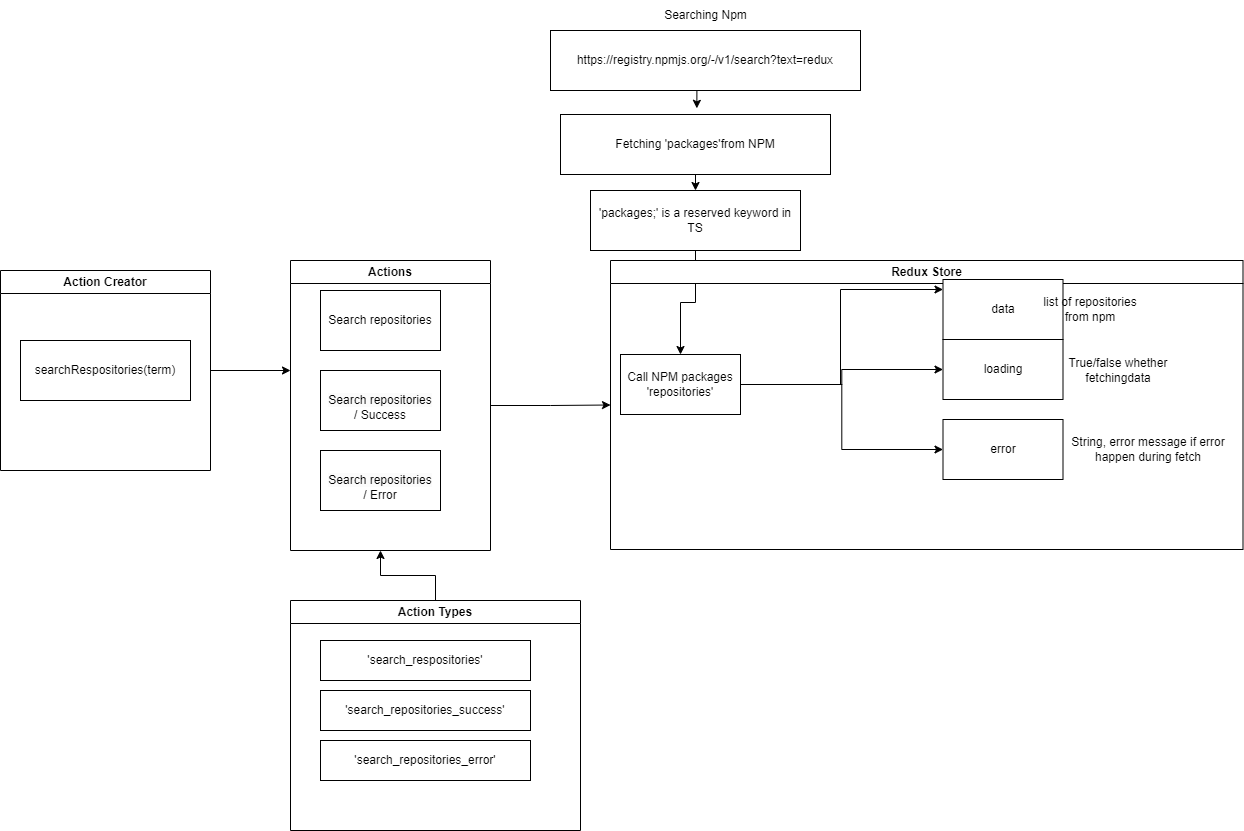

The diagram above was exported from draw.io. Its source (the exported page's mxGraphModel, read from the mxfile embedded in the PNG):
<mxGraphModel dx="2207" dy="704" grid="1" gridSize="10" guides="1" tooltips="1" connect="1" arrows="1" fold="1" page="1" pageScale="1" pageWidth="1169" pageHeight="827" math="0" shadow="0">
  <root>
    <mxCell id="0" />
    <mxCell id="1" parent="0" />
    <mxCell id="fvA4qmA-HaEemdrMtbjP-4" style="edgeStyle=orthogonalEdgeStyle;rounded=0;orthogonalLoop=1;jettySize=auto;html=1;exitX=0.5;exitY=1;exitDx=0;exitDy=0;entryX=0.505;entryY=-0.103;entryDx=0;entryDy=0;entryPerimeter=0;" edge="1" parent="1" source="fvA4qmA-HaEemdrMtbjP-1" target="fvA4qmA-HaEemdrMtbjP-3">
      <mxGeometry relative="1" as="geometry" />
    </mxCell>
    <mxCell id="fvA4qmA-HaEemdrMtbjP-1" value="https://registry.npmjs.org/-/v1/search?text=redux" style="rounded=0;whiteSpace=wrap;html=1;" vertex="1" parent="1">
      <mxGeometry x="280" y="330" width="310" height="60" as="geometry" />
    </mxCell>
    <mxCell id="fvA4qmA-HaEemdrMtbjP-2" value="Searching Npm" style="text;html=1;strokeColor=none;fillColor=none;align=center;verticalAlign=middle;whiteSpace=wrap;rounded=0;" vertex="1" parent="1">
      <mxGeometry x="352.5" y="300" width="165" height="30" as="geometry" />
    </mxCell>
    <mxCell id="fvA4qmA-HaEemdrMtbjP-6" style="edgeStyle=orthogonalEdgeStyle;rounded=0;orthogonalLoop=1;jettySize=auto;html=1;exitX=0.5;exitY=1;exitDx=0;exitDy=0;entryX=0.5;entryY=0;entryDx=0;entryDy=0;" edge="1" parent="1" source="fvA4qmA-HaEemdrMtbjP-3" target="fvA4qmA-HaEemdrMtbjP-5">
      <mxGeometry relative="1" as="geometry" />
    </mxCell>
    <mxCell id="fvA4qmA-HaEemdrMtbjP-3" value="Fetching 'packages'from NPM" style="rounded=0;whiteSpace=wrap;html=1;" vertex="1" parent="1">
      <mxGeometry x="290" y="414" width="270" height="60" as="geometry" />
    </mxCell>
    <mxCell id="fvA4qmA-HaEemdrMtbjP-8" style="edgeStyle=orthogonalEdgeStyle;rounded=0;orthogonalLoop=1;jettySize=auto;html=1;exitX=0.5;exitY=1;exitDx=0;exitDy=0;entryX=0.5;entryY=0;entryDx=0;entryDy=0;" edge="1" parent="1" source="fvA4qmA-HaEemdrMtbjP-5" target="fvA4qmA-HaEemdrMtbjP-7">
      <mxGeometry relative="1" as="geometry" />
    </mxCell>
    <mxCell id="fvA4qmA-HaEemdrMtbjP-5" value="'packages;' is a reserved keyword in TS" style="rounded=0;whiteSpace=wrap;html=1;" vertex="1" parent="1">
      <mxGeometry x="320" y="490" width="210" height="60" as="geometry" />
    </mxCell>
    <mxCell id="fvA4qmA-HaEemdrMtbjP-19" value="Redux Store&lt;br&gt;" style="swimlane;whiteSpace=wrap;html=1;" vertex="1" parent="1">
      <mxGeometry x="340" y="560" width="632.5" height="289" as="geometry" />
    </mxCell>
    <mxCell id="fvA4qmA-HaEemdrMtbjP-12" style="edgeStyle=orthogonalEdgeStyle;rounded=0;orthogonalLoop=1;jettySize=auto;html=1;" edge="1" parent="fvA4qmA-HaEemdrMtbjP-19" source="fvA4qmA-HaEemdrMtbjP-7">
      <mxGeometry relative="1" as="geometry">
        <mxPoint x="332.5" y="29" as="targetPoint" />
        <Array as="points">
          <mxPoint x="230" y="124" />
          <mxPoint x="230" y="29" />
        </Array>
      </mxGeometry>
    </mxCell>
    <mxCell id="fvA4qmA-HaEemdrMtbjP-7" value="Call NPM packages 'repositories'" style="rounded=0;whiteSpace=wrap;html=1;" vertex="1" parent="fvA4qmA-HaEemdrMtbjP-19">
      <mxGeometry x="10" y="94" width="120" height="60" as="geometry" />
    </mxCell>
    <mxCell id="fvA4qmA-HaEemdrMtbjP-9" value="error" style="rounded=0;whiteSpace=wrap;html=1;" vertex="1" parent="fvA4qmA-HaEemdrMtbjP-19">
      <mxGeometry x="332.5" y="159" width="120" height="60" as="geometry" />
    </mxCell>
    <mxCell id="fvA4qmA-HaEemdrMtbjP-14" style="edgeStyle=orthogonalEdgeStyle;rounded=0;orthogonalLoop=1;jettySize=auto;html=1;entryX=0;entryY=0.5;entryDx=0;entryDy=0;" edge="1" parent="fvA4qmA-HaEemdrMtbjP-19" source="fvA4qmA-HaEemdrMtbjP-7" target="fvA4qmA-HaEemdrMtbjP-9">
      <mxGeometry relative="1" as="geometry" />
    </mxCell>
    <mxCell id="fvA4qmA-HaEemdrMtbjP-10" value="loading" style="rounded=0;whiteSpace=wrap;html=1;" vertex="1" parent="fvA4qmA-HaEemdrMtbjP-19">
      <mxGeometry x="332.5" y="79" width="120" height="60" as="geometry" />
    </mxCell>
    <mxCell id="fvA4qmA-HaEemdrMtbjP-13" style="edgeStyle=orthogonalEdgeStyle;rounded=0;orthogonalLoop=1;jettySize=auto;html=1;exitX=1;exitY=0.5;exitDx=0;exitDy=0;entryX=0;entryY=0.5;entryDx=0;entryDy=0;" edge="1" parent="fvA4qmA-HaEemdrMtbjP-19" source="fvA4qmA-HaEemdrMtbjP-7" target="fvA4qmA-HaEemdrMtbjP-10">
      <mxGeometry relative="1" as="geometry" />
    </mxCell>
    <mxCell id="fvA4qmA-HaEemdrMtbjP-16" value="True/false whether fetchingdata" style="text;html=1;strokeColor=none;fillColor=none;align=center;verticalAlign=middle;whiteSpace=wrap;rounded=0;" vertex="1" parent="fvA4qmA-HaEemdrMtbjP-19">
      <mxGeometry x="442.5" y="94.5" width="130" height="30" as="geometry" />
    </mxCell>
    <mxCell id="fvA4qmA-HaEemdrMtbjP-17" value="String, error message if error happen during fetch" style="text;html=1;strokeColor=none;fillColor=none;align=center;verticalAlign=middle;whiteSpace=wrap;rounded=0;" vertex="1" parent="fvA4qmA-HaEemdrMtbjP-19">
      <mxGeometry x="452.5" y="174" width="170" height="30" as="geometry" />
    </mxCell>
    <mxCell id="fvA4qmA-HaEemdrMtbjP-11" value="data" style="rounded=0;whiteSpace=wrap;html=1;" vertex="1" parent="fvA4qmA-HaEemdrMtbjP-19">
      <mxGeometry x="332.5" y="19" width="120" height="60" as="geometry" />
    </mxCell>
    <mxCell id="fvA4qmA-HaEemdrMtbjP-15" value="list of repositories from npm" style="text;html=1;strokeColor=none;fillColor=none;align=center;verticalAlign=middle;whiteSpace=wrap;rounded=0;" vertex="1" parent="fvA4qmA-HaEemdrMtbjP-19">
      <mxGeometry x="430" y="34" width="100" height="30" as="geometry" />
    </mxCell>
    <mxCell id="fvA4qmA-HaEemdrMtbjP-28" style="edgeStyle=orthogonalEdgeStyle;rounded=0;orthogonalLoop=1;jettySize=auto;html=1;entryX=0;entryY=0.5;entryDx=0;entryDy=0;" edge="1" parent="1" source="fvA4qmA-HaEemdrMtbjP-21" target="fvA4qmA-HaEemdrMtbjP-19">
      <mxGeometry relative="1" as="geometry" />
    </mxCell>
    <mxCell id="fvA4qmA-HaEemdrMtbjP-21" value="Actions" style="swimlane;whiteSpace=wrap;html=1;" vertex="1" parent="1">
      <mxGeometry x="20" y="560" width="200" height="290" as="geometry" />
    </mxCell>
    <mxCell id="fvA4qmA-HaEemdrMtbjP-27" value="&lt;br&gt;&lt;span style=&quot;color: rgb(0, 0, 0); font-family: Helvetica; font-size: 12px; font-style: normal; font-variant-ligatures: normal; font-variant-caps: normal; font-weight: 400; letter-spacing: normal; orphans: 2; text-align: center; text-indent: 0px; text-transform: none; widows: 2; word-spacing: 0px; -webkit-text-stroke-width: 0px; background-color: rgb(251, 251, 251); text-decoration-thickness: initial; text-decoration-style: initial; text-decoration-color: initial; float: none; display: inline !important;&quot;&gt;Search repositories&lt;/span&gt;&lt;br&gt;/ Success" style="rounded=0;whiteSpace=wrap;html=1;" vertex="1" parent="fvA4qmA-HaEemdrMtbjP-21">
      <mxGeometry x="30" y="110" width="120" height="60" as="geometry" />
    </mxCell>
    <mxCell id="fvA4qmA-HaEemdrMtbjP-26" value="Search repositories" style="rounded=0;whiteSpace=wrap;html=1;" vertex="1" parent="fvA4qmA-HaEemdrMtbjP-21">
      <mxGeometry x="30" y="30" width="120" height="60" as="geometry" />
    </mxCell>
    <mxCell id="fvA4qmA-HaEemdrMtbjP-25" value="&lt;br&gt;&lt;span style=&quot;color: rgb(0, 0, 0); font-family: Helvetica; font-size: 12px; font-style: normal; font-variant-ligatures: normal; font-variant-caps: normal; font-weight: 400; letter-spacing: normal; orphans: 2; text-align: center; text-indent: 0px; text-transform: none; widows: 2; word-spacing: 0px; -webkit-text-stroke-width: 0px; background-color: rgb(251, 251, 251); text-decoration-thickness: initial; text-decoration-style: initial; text-decoration-color: initial; float: none; display: inline !important;&quot;&gt;Search repositories&lt;/span&gt;&lt;br&gt;/ Error" style="rounded=0;whiteSpace=wrap;html=1;" vertex="1" parent="fvA4qmA-HaEemdrMtbjP-21">
      <mxGeometry x="30" y="190" width="120" height="60" as="geometry" />
    </mxCell>
    <mxCell id="fvA4qmA-HaEemdrMtbjP-38" value="" style="edgeStyle=orthogonalEdgeStyle;rounded=0;orthogonalLoop=1;jettySize=auto;html=1;" edge="1" parent="1" source="fvA4qmA-HaEemdrMtbjP-29">
      <mxGeometry relative="1" as="geometry">
        <mxPoint x="110" y="850" as="targetPoint" />
      </mxGeometry>
    </mxCell>
    <mxCell id="fvA4qmA-HaEemdrMtbjP-29" value="Action Types" style="swimlane;whiteSpace=wrap;html=1;startSize=23;" vertex="1" parent="1">
      <mxGeometry x="20" y="900" width="290" height="230" as="geometry" />
    </mxCell>
    <mxCell id="fvA4qmA-HaEemdrMtbjP-32" value="'search_repositories_success'" style="rounded=0;whiteSpace=wrap;html=1;" vertex="1" parent="fvA4qmA-HaEemdrMtbjP-29">
      <mxGeometry x="30" y="90" width="210" height="40" as="geometry" />
    </mxCell>
    <mxCell id="fvA4qmA-HaEemdrMtbjP-30" value="'search_respositories'" style="rounded=0;whiteSpace=wrap;html=1;" vertex="1" parent="fvA4qmA-HaEemdrMtbjP-29">
      <mxGeometry x="30" y="40" width="210" height="40" as="geometry" />
    </mxCell>
    <mxCell id="fvA4qmA-HaEemdrMtbjP-37" value="'search_repositories_error'" style="rounded=0;whiteSpace=wrap;html=1;" vertex="1" parent="fvA4qmA-HaEemdrMtbjP-29">
      <mxGeometry x="30" y="140" width="210" height="40" as="geometry" />
    </mxCell>
    <mxCell id="fvA4qmA-HaEemdrMtbjP-42" style="edgeStyle=orthogonalEdgeStyle;rounded=0;orthogonalLoop=1;jettySize=auto;html=1;" edge="1" parent="1" source="fvA4qmA-HaEemdrMtbjP-39">
      <mxGeometry relative="1" as="geometry">
        <mxPoint x="20" y="670" as="targetPoint" />
      </mxGeometry>
    </mxCell>
    <mxCell id="fvA4qmA-HaEemdrMtbjP-39" value="Action Creator" style="swimlane;whiteSpace=wrap;html=1;" vertex="1" parent="1">
      <mxGeometry x="-270" y="570" width="210" height="200" as="geometry" />
    </mxCell>
    <mxCell id="fvA4qmA-HaEemdrMtbjP-40" value="searchRespositories(term)" style="rounded=0;whiteSpace=wrap;html=1;" vertex="1" parent="fvA4qmA-HaEemdrMtbjP-39">
      <mxGeometry x="20" y="70" width="170" height="60" as="geometry" />
    </mxCell>
  </root>
</mxGraphModel>